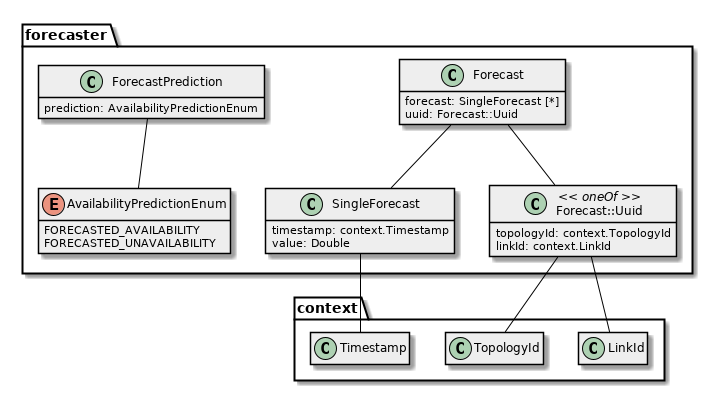

The diagram above was rendered by PlantUML. Its source (embedded in the PNG):
@startuml

hide empty methods
hide empty fields
skinparam classBackgroundColor #EEEEEE
skinparam classArrowColor black
skinparam classBorderColor black
skinparam packageBackgroundColor white
skinparam packageBorderColor black
                     


forecaster.SingleForecast -- context.Timestamp

forecaster.Forecast::Uuid -- context.TopologyId
forecaster.Forecast::Uuid -- context.LinkId

forecaster.Forecast -- forecaster.SingleForecast
forecaster.Forecast -- forecaster.Forecast::Uuid

forecaster.ForecastPrediction -- forecaster.AvailabilityPredictionEnum
package forecaster {
 enum AvailabilityPredictionEnum {
  FORECASTED_AVAILABILITY
  FORECASTED_UNAVAILABILITY
 }
 
 class Forecast {
  forecast: SingleForecast [*]
  uuid: Forecast::Uuid
 }
 
 class Forecast::Uuid << oneOf >> {
  topologyId: context.TopologyId 
  linkId: context.LinkId 
 }
 
 class ForecastPrediction {
  prediction: AvailabilityPredictionEnum 
 }
 
 class SingleForecast {
  timestamp: context.Timestamp 
  value: Double 
 }
 
}
@enduml